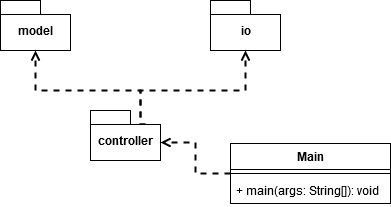

The diagram above was exported from draw.io. Its source (the exported page's mxGraphModel, read from the mxfile embedded in the PNG):
<mxGraphModel dx="1422" dy="889" grid="1" gridSize="10" guides="1" tooltips="1" connect="1" arrows="1" fold="1" page="1" pageScale="1" pageWidth="827" pageHeight="1169" background="#ffffff" math="0" shadow="0">
  <root>
    <mxCell id="0" />
    <mxCell id="1" parent="0" />
    <mxCell id="6e0c8c40b5770093-71" style="edgeStyle=elbowEdgeStyle;rounded=0;html=1;dashed=1;labelBackgroundColor=none;startFill=0;endArrow=open;endFill=0;endSize=10;fontFamily=Verdana;fontSize=10;elbow=vertical;" parent="1" target="6e0c8c40b5770093-25" edge="1">
      <mxGeometry relative="1" as="geometry">
        <mxPoint x="955.5" y="595" as="sourcePoint" />
      </mxGeometry>
    </mxCell>
    <mxCell id="6e0c8c40b5770093-61" style="edgeStyle=none;rounded=0;html=1;entryX=0.69;entryY=0.102;entryPerimeter=0;dashed=1;labelBackgroundColor=none;startFill=0;endArrow=open;endFill=0;endSize=10;fontFamily=Verdana;fontSize=10;" parent="1" source="6e0c8c40b5770093-20" edge="1">
      <mxGeometry relative="1" as="geometry">
        <mxPoint x="795.8499999999999" y="498.98" as="targetPoint" />
      </mxGeometry>
    </mxCell>
    <mxCell id="6e0c8c40b5770093-62" style="edgeStyle=none;rounded=0;html=1;dashed=1;labelBackgroundColor=none;startFill=0;endArrow=open;endFill=0;endSize=10;fontFamily=Verdana;fontSize=10;exitX=1.002;exitY=0.668;exitPerimeter=0;" parent="1" source="6e0c8c40b5770093-20" edge="1">
      <mxGeometry relative="1" as="geometry">
        <mxPoint x="1045.5" y="446.2804978399506" as="targetPoint" />
      </mxGeometry>
    </mxCell>
    <mxCell id="BiSb1kei-qaj_pqmVa4Y-20" value="model" style="shape=folder;fontStyle=1;spacingTop=10;tabWidth=40;tabHeight=14;tabPosition=left;html=1;" vertex="1" parent="1">
      <mxGeometry x="60" y="70" width="70" height="50" as="geometry" />
    </mxCell>
    <mxCell id="BiSb1kei-qaj_pqmVa4Y-21" value="io" style="shape=folder;fontStyle=1;spacingTop=10;tabWidth=40;tabHeight=14;tabPosition=left;html=1;" vertex="1" parent="1">
      <mxGeometry x="270" y="70" width="70" height="50" as="geometry" />
    </mxCell>
    <mxCell id="BiSb1kei-qaj_pqmVa4Y-25" style="edgeStyle=orthogonalEdgeStyle;rounded=0;orthogonalLoop=1;jettySize=auto;html=1;entryX=0.5;entryY=1;entryDx=0;entryDy=0;entryPerimeter=0;dashed=1;endArrow=open;endFill=0;strokeWidth=2;exitX=0;exitY=0;exitDx=55;exitDy=14;exitPerimeter=0;" edge="1" parent="1" source="BiSb1kei-qaj_pqmVa4Y-22" target="BiSb1kei-qaj_pqmVa4Y-21">
      <mxGeometry relative="1" as="geometry">
        <Array as="points">
          <mxPoint x="200" y="194" />
          <mxPoint x="200" y="160" />
          <mxPoint x="305" y="160" />
        </Array>
      </mxGeometry>
    </mxCell>
    <mxCell id="BiSb1kei-qaj_pqmVa4Y-32" style="edgeStyle=orthogonalEdgeStyle;rounded=0;orthogonalLoop=1;jettySize=auto;html=1;entryX=0.5;entryY=1;entryDx=0;entryDy=0;entryPerimeter=0;dashed=1;endArrow=open;endFill=0;strokeWidth=2;exitX=0;exitY=0;exitDx=55;exitDy=14;exitPerimeter=0;" edge="1" parent="1" source="BiSb1kei-qaj_pqmVa4Y-22" target="BiSb1kei-qaj_pqmVa4Y-20">
      <mxGeometry relative="1" as="geometry">
        <Array as="points">
          <mxPoint x="200" y="194" />
          <mxPoint x="200" y="160" />
          <mxPoint x="95" y="160" />
        </Array>
      </mxGeometry>
    </mxCell>
    <mxCell id="BiSb1kei-qaj_pqmVa4Y-22" value="controller" style="shape=folder;fontStyle=1;spacingTop=10;tabWidth=40;tabHeight=14;tabPosition=left;html=1;" vertex="1" parent="1">
      <mxGeometry x="150" y="180" width="70" height="50" as="geometry" />
    </mxCell>
    <mxCell id="BiSb1kei-qaj_pqmVa4Y-31" style="edgeStyle=orthogonalEdgeStyle;rounded=0;orthogonalLoop=1;jettySize=auto;html=1;entryX=0;entryY=0;entryDx=70;entryDy=32;entryPerimeter=0;dashed=1;endArrow=open;endFill=0;strokeWidth=2;" edge="1" parent="1" source="BiSb1kei-qaj_pqmVa4Y-26" target="BiSb1kei-qaj_pqmVa4Y-22">
      <mxGeometry relative="1" as="geometry" />
    </mxCell>
    <mxCell id="BiSb1kei-qaj_pqmVa4Y-26" value="Main" style="swimlane;fontStyle=1;align=center;verticalAlign=top;childLayout=stackLayout;horizontal=1;startSize=26;horizontalStack=0;resizeParent=1;resizeParentMax=0;resizeLast=0;collapsible=1;marginBottom=0;" vertex="1" parent="1">
      <mxGeometry x="290" y="213" width="160" height="60" as="geometry" />
    </mxCell>
    <mxCell id="BiSb1kei-qaj_pqmVa4Y-28" value="" style="line;strokeWidth=1;fillColor=none;align=left;verticalAlign=middle;spacingTop=-1;spacingLeft=3;spacingRight=3;rotatable=0;labelPosition=right;points=[];portConstraint=eastwest;" vertex="1" parent="BiSb1kei-qaj_pqmVa4Y-26">
      <mxGeometry y="26" width="160" height="8" as="geometry" />
    </mxCell>
    <mxCell id="BiSb1kei-qaj_pqmVa4Y-29" value="+ main(args: String[]): void" style="text;strokeColor=none;fillColor=none;align=left;verticalAlign=top;spacingLeft=4;spacingRight=4;overflow=hidden;rotatable=0;points=[[0,0.5],[1,0.5]];portConstraint=eastwest;" vertex="1" parent="BiSb1kei-qaj_pqmVa4Y-26">
      <mxGeometry y="34" width="160" height="26" as="geometry" />
    </mxCell>
  </root>
</mxGraphModel>